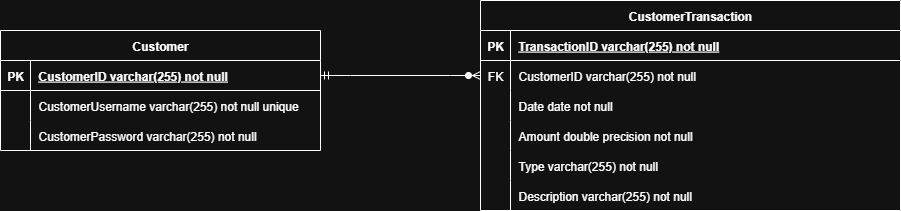

The diagram above was exported from draw.io. Its source (the exported page's mxGraphModel, read from the mxfile embedded in the PNG):
<mxGraphModel dx="1213" dy="828" grid="1" gridSize="10" guides="1" tooltips="1" connect="1" arrows="1" fold="1" page="1" pageScale="1" pageWidth="850" pageHeight="1100" math="0" shadow="0">
  <root>
    <mxCell id="0" />
    <mxCell id="1" parent="0" />
    <mxCell id="tUjrJL_rr21W6jtDOXir-47" value="" style="edgeStyle=entityRelationEdgeStyle;fontSize=12;html=1;endArrow=ERzeroToMany;startArrow=ERmandOne;rounded=0;exitX=1;exitY=0.5;exitDx=0;exitDy=0;entryX=0;entryY=0.5;entryDx=0;entryDy=0;" parent="1" source="uYENx2h-UXfTiOG5Vvma-46" target="uYENx2h-UXfTiOG5Vvma-27" edge="1">
      <mxGeometry width="100" height="100" relative="1" as="geometry">
        <mxPoint x="350" y="129" as="sourcePoint" />
        <mxPoint x="520" y="129" as="targetPoint" />
      </mxGeometry>
    </mxCell>
    <mxCell id="uYENx2h-UXfTiOG5Vvma-23" value="CustomerTransaction" style="shape=table;startSize=30;container=1;collapsible=1;childLayout=tableLayout;fixedRows=1;rowLines=0;fontStyle=1;align=center;resizeLast=1;" parent="1" vertex="1">
      <mxGeometry x="510" y="80" width="420" height="210" as="geometry" />
    </mxCell>
    <mxCell id="uYENx2h-UXfTiOG5Vvma-24" value="" style="shape=tableRow;horizontal=0;startSize=0;swimlaneHead=0;swimlaneBody=0;fillColor=none;collapsible=0;dropTarget=0;points=[[0,0.5],[1,0.5]];portConstraint=eastwest;strokeColor=inherit;top=0;left=0;right=0;bottom=1;" parent="uYENx2h-UXfTiOG5Vvma-23" vertex="1">
      <mxGeometry y="30" width="420" height="30" as="geometry" />
    </mxCell>
    <mxCell id="uYENx2h-UXfTiOG5Vvma-25" value="PK" style="shape=partialRectangle;overflow=hidden;connectable=0;fillColor=none;strokeColor=inherit;top=0;left=0;bottom=0;right=0;fontStyle=1;" parent="uYENx2h-UXfTiOG5Vvma-24" vertex="1">
      <mxGeometry width="30" height="30" as="geometry">
        <mxRectangle width="30" height="30" as="alternateBounds" />
      </mxGeometry>
    </mxCell>
    <mxCell id="uYENx2h-UXfTiOG5Vvma-26" value="TransactionID varchar(255) not null " style="shape=partialRectangle;overflow=hidden;connectable=0;fillColor=none;align=left;strokeColor=inherit;top=0;left=0;bottom=0;right=0;spacingLeft=6;fontStyle=5;" parent="uYENx2h-UXfTiOG5Vvma-24" vertex="1">
      <mxGeometry x="30" width="390" height="30" as="geometry">
        <mxRectangle width="390" height="30" as="alternateBounds" />
      </mxGeometry>
    </mxCell>
    <mxCell id="uYENx2h-UXfTiOG5Vvma-27" value="" style="shape=tableRow;horizontal=0;startSize=0;swimlaneHead=0;swimlaneBody=0;fillColor=none;collapsible=0;dropTarget=0;points=[[0,0.5],[1,0.5]];portConstraint=eastwest;strokeColor=inherit;top=0;left=0;right=0;bottom=0;" parent="uYENx2h-UXfTiOG5Vvma-23" vertex="1">
      <mxGeometry y="60" width="420" height="30" as="geometry" />
    </mxCell>
    <mxCell id="uYENx2h-UXfTiOG5Vvma-28" value="FK" style="shape=partialRectangle;overflow=hidden;connectable=0;fillColor=none;strokeColor=inherit;top=0;left=0;bottom=0;right=0;" parent="uYENx2h-UXfTiOG5Vvma-27" vertex="1">
      <mxGeometry width="30" height="30" as="geometry">
        <mxRectangle width="30" height="30" as="alternateBounds" />
      </mxGeometry>
    </mxCell>
    <mxCell id="uYENx2h-UXfTiOG5Vvma-29" value="CustomerID varchar(255) not null" style="shape=partialRectangle;overflow=hidden;connectable=0;fillColor=none;align=left;strokeColor=inherit;top=0;left=0;bottom=0;right=0;spacingLeft=6;" parent="uYENx2h-UXfTiOG5Vvma-27" vertex="1">
      <mxGeometry x="30" width="390" height="30" as="geometry">
        <mxRectangle width="390" height="30" as="alternateBounds" />
      </mxGeometry>
    </mxCell>
    <mxCell id="uYENx2h-UXfTiOG5Vvma-30" value="" style="shape=tableRow;horizontal=0;startSize=0;swimlaneHead=0;swimlaneBody=0;fillColor=none;collapsible=0;dropTarget=0;points=[[0,0.5],[1,0.5]];portConstraint=eastwest;strokeColor=inherit;top=0;left=0;right=0;bottom=0;" parent="uYENx2h-UXfTiOG5Vvma-23" vertex="1">
      <mxGeometry y="90" width="420" height="30" as="geometry" />
    </mxCell>
    <mxCell id="uYENx2h-UXfTiOG5Vvma-31" value="" style="shape=partialRectangle;overflow=hidden;connectable=0;fillColor=none;strokeColor=inherit;top=0;left=0;bottom=0;right=0;" parent="uYENx2h-UXfTiOG5Vvma-30" vertex="1">
      <mxGeometry width="30" height="30" as="geometry">
        <mxRectangle width="30" height="30" as="alternateBounds" />
      </mxGeometry>
    </mxCell>
    <mxCell id="uYENx2h-UXfTiOG5Vvma-32" value="Date date not null" style="shape=partialRectangle;overflow=hidden;connectable=0;fillColor=none;align=left;strokeColor=inherit;top=0;left=0;bottom=0;right=0;spacingLeft=6;" parent="uYENx2h-UXfTiOG5Vvma-30" vertex="1">
      <mxGeometry x="30" width="390" height="30" as="geometry">
        <mxRectangle width="390" height="30" as="alternateBounds" />
      </mxGeometry>
    </mxCell>
    <mxCell id="uYENx2h-UXfTiOG5Vvma-33" value="" style="shape=tableRow;horizontal=0;startSize=0;swimlaneHead=0;swimlaneBody=0;fillColor=none;collapsible=0;dropTarget=0;points=[[0,0.5],[1,0.5]];portConstraint=eastwest;strokeColor=inherit;top=0;left=0;right=0;bottom=0;" parent="uYENx2h-UXfTiOG5Vvma-23" vertex="1">
      <mxGeometry y="120" width="420" height="30" as="geometry" />
    </mxCell>
    <mxCell id="uYENx2h-UXfTiOG5Vvma-34" value="" style="shape=partialRectangle;overflow=hidden;connectable=0;fillColor=none;strokeColor=inherit;top=0;left=0;bottom=0;right=0;" parent="uYENx2h-UXfTiOG5Vvma-33" vertex="1">
      <mxGeometry width="30" height="30" as="geometry">
        <mxRectangle width="30" height="30" as="alternateBounds" />
      </mxGeometry>
    </mxCell>
    <mxCell id="uYENx2h-UXfTiOG5Vvma-35" value="Amount double precision not null" style="shape=partialRectangle;overflow=hidden;connectable=0;fillColor=none;align=left;strokeColor=inherit;top=0;left=0;bottom=0;right=0;spacingLeft=6;" parent="uYENx2h-UXfTiOG5Vvma-33" vertex="1">
      <mxGeometry x="30" width="390" height="30" as="geometry">
        <mxRectangle width="390" height="30" as="alternateBounds" />
      </mxGeometry>
    </mxCell>
    <mxCell id="uYENx2h-UXfTiOG5Vvma-36" value="" style="shape=tableRow;horizontal=0;startSize=0;swimlaneHead=0;swimlaneBody=0;fillColor=none;collapsible=0;dropTarget=0;points=[[0,0.5],[1,0.5]];portConstraint=eastwest;strokeColor=inherit;top=0;left=0;right=0;bottom=0;" parent="uYENx2h-UXfTiOG5Vvma-23" vertex="1">
      <mxGeometry y="150" width="420" height="30" as="geometry" />
    </mxCell>
    <mxCell id="uYENx2h-UXfTiOG5Vvma-37" value="" style="shape=partialRectangle;overflow=hidden;connectable=0;fillColor=none;strokeColor=inherit;top=0;left=0;bottom=0;right=0;" parent="uYENx2h-UXfTiOG5Vvma-36" vertex="1">
      <mxGeometry width="30" height="30" as="geometry">
        <mxRectangle width="30" height="30" as="alternateBounds" />
      </mxGeometry>
    </mxCell>
    <mxCell id="uYENx2h-UXfTiOG5Vvma-38" value="Type varchar(255) not null" style="shape=partialRectangle;overflow=hidden;connectable=0;fillColor=none;align=left;strokeColor=inherit;top=0;left=0;bottom=0;right=0;spacingLeft=6;" parent="uYENx2h-UXfTiOG5Vvma-36" vertex="1">
      <mxGeometry x="30" width="390" height="30" as="geometry">
        <mxRectangle width="390" height="30" as="alternateBounds" />
      </mxGeometry>
    </mxCell>
    <mxCell id="uYENx2h-UXfTiOG5Vvma-39" value="" style="shape=tableRow;horizontal=0;startSize=0;swimlaneHead=0;swimlaneBody=0;fillColor=none;collapsible=0;dropTarget=0;points=[[0,0.5],[1,0.5]];portConstraint=eastwest;strokeColor=inherit;top=0;left=0;right=0;bottom=0;" parent="uYENx2h-UXfTiOG5Vvma-23" vertex="1">
      <mxGeometry y="180" width="420" height="30" as="geometry" />
    </mxCell>
    <mxCell id="uYENx2h-UXfTiOG5Vvma-40" value="" style="shape=partialRectangle;overflow=hidden;connectable=0;fillColor=none;strokeColor=inherit;top=0;left=0;bottom=0;right=0;" parent="uYENx2h-UXfTiOG5Vvma-39" vertex="1">
      <mxGeometry width="30" height="30" as="geometry">
        <mxRectangle width="30" height="30" as="alternateBounds" />
      </mxGeometry>
    </mxCell>
    <mxCell id="uYENx2h-UXfTiOG5Vvma-41" value="Description varchar(255) not null" style="shape=partialRectangle;overflow=hidden;connectable=0;fillColor=none;align=left;strokeColor=inherit;top=0;left=0;bottom=0;right=0;spacingLeft=6;" parent="uYENx2h-UXfTiOG5Vvma-39" vertex="1">
      <mxGeometry x="30" width="390" height="30" as="geometry">
        <mxRectangle width="390" height="30" as="alternateBounds" />
      </mxGeometry>
    </mxCell>
    <mxCell id="uYENx2h-UXfTiOG5Vvma-45" value="Customer" style="shape=table;startSize=30;container=1;collapsible=1;childLayout=tableLayout;fixedRows=1;rowLines=0;fontStyle=1;align=center;resizeLast=1;" parent="1" vertex="1">
      <mxGeometry x="30" y="110" width="320" height="120" as="geometry" />
    </mxCell>
    <mxCell id="uYENx2h-UXfTiOG5Vvma-46" value="" style="shape=tableRow;horizontal=0;startSize=0;swimlaneHead=0;swimlaneBody=0;fillColor=none;collapsible=0;dropTarget=0;points=[[0,0.5],[1,0.5]];portConstraint=eastwest;strokeColor=inherit;top=0;left=0;right=0;bottom=1;" parent="uYENx2h-UXfTiOG5Vvma-45" vertex="1">
      <mxGeometry y="30" width="320" height="30" as="geometry" />
    </mxCell>
    <mxCell id="uYENx2h-UXfTiOG5Vvma-47" value="PK" style="shape=partialRectangle;overflow=hidden;connectable=0;fillColor=none;strokeColor=inherit;top=0;left=0;bottom=0;right=0;fontStyle=1;" parent="uYENx2h-UXfTiOG5Vvma-46" vertex="1">
      <mxGeometry width="30" height="30" as="geometry">
        <mxRectangle width="30" height="30" as="alternateBounds" />
      </mxGeometry>
    </mxCell>
    <mxCell id="uYENx2h-UXfTiOG5Vvma-48" value="CustomerID           varchar(255) not null " style="shape=partialRectangle;overflow=hidden;connectable=0;fillColor=none;align=left;strokeColor=inherit;top=0;left=0;bottom=0;right=0;spacingLeft=6;fontStyle=5;" parent="uYENx2h-UXfTiOG5Vvma-46" vertex="1">
      <mxGeometry x="30" width="290" height="30" as="geometry">
        <mxRectangle width="290" height="30" as="alternateBounds" />
      </mxGeometry>
    </mxCell>
    <mxCell id="uYENx2h-UXfTiOG5Vvma-49" value="" style="shape=tableRow;horizontal=0;startSize=0;swimlaneHead=0;swimlaneBody=0;fillColor=none;collapsible=0;dropTarget=0;points=[[0,0.5],[1,0.5]];portConstraint=eastwest;strokeColor=inherit;top=0;left=0;right=0;bottom=0;" parent="uYENx2h-UXfTiOG5Vvma-45" vertex="1">
      <mxGeometry y="60" width="320" height="30" as="geometry" />
    </mxCell>
    <mxCell id="uYENx2h-UXfTiOG5Vvma-50" value="" style="shape=partialRectangle;overflow=hidden;connectable=0;fillColor=none;strokeColor=inherit;top=0;left=0;bottom=0;right=0;" parent="uYENx2h-UXfTiOG5Vvma-49" vertex="1">
      <mxGeometry width="30" height="30" as="geometry">
        <mxRectangle width="30" height="30" as="alternateBounds" />
      </mxGeometry>
    </mxCell>
    <mxCell id="uYENx2h-UXfTiOG5Vvma-51" value="CustomerUsername     varchar(255) not null unique" style="shape=partialRectangle;overflow=hidden;connectable=0;fillColor=none;align=left;strokeColor=inherit;top=0;left=0;bottom=0;right=0;spacingLeft=6;" parent="uYENx2h-UXfTiOG5Vvma-49" vertex="1">
      <mxGeometry x="30" width="290" height="30" as="geometry">
        <mxRectangle width="290" height="30" as="alternateBounds" />
      </mxGeometry>
    </mxCell>
    <mxCell id="uYENx2h-UXfTiOG5Vvma-52" value="" style="shape=tableRow;horizontal=0;startSize=0;swimlaneHead=0;swimlaneBody=0;fillColor=none;collapsible=0;dropTarget=0;points=[[0,0.5],[1,0.5]];portConstraint=eastwest;strokeColor=inherit;top=0;left=0;right=0;bottom=0;" parent="uYENx2h-UXfTiOG5Vvma-45" vertex="1">
      <mxGeometry y="90" width="320" height="30" as="geometry" />
    </mxCell>
    <mxCell id="uYENx2h-UXfTiOG5Vvma-53" value="" style="shape=partialRectangle;overflow=hidden;connectable=0;fillColor=none;strokeColor=inherit;top=0;left=0;bottom=0;right=0;" parent="uYENx2h-UXfTiOG5Vvma-52" vertex="1">
      <mxGeometry width="30" height="30" as="geometry">
        <mxRectangle width="30" height="30" as="alternateBounds" />
      </mxGeometry>
    </mxCell>
    <mxCell id="uYENx2h-UXfTiOG5Vvma-54" value="CustomerPassword     varchar(255) not null" style="shape=partialRectangle;overflow=hidden;connectable=0;fillColor=none;align=left;strokeColor=inherit;top=0;left=0;bottom=0;right=0;spacingLeft=6;" parent="uYENx2h-UXfTiOG5Vvma-52" vertex="1">
      <mxGeometry x="30" width="290" height="30" as="geometry">
        <mxRectangle width="290" height="30" as="alternateBounds" />
      </mxGeometry>
    </mxCell>
  </root>
</mxGraphModel>